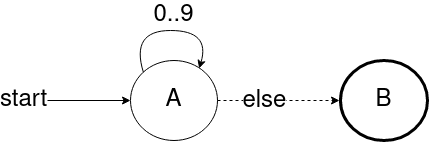

The diagram above was exported from draw.io. Its source (the exported page's mxGraphModel, read from the mxfile embedded in the PNG):
<mxGraphModel dx="1125" dy="583" grid="1" gridSize="10" guides="1" tooltips="1" connect="1" arrows="1" fold="1" page="1" pageScale="1" pageWidth="600" pageHeight="200" math="0" shadow="0">
  <root>
    <mxCell id="0" />
    <mxCell id="1" parent="0" />
    <mxCell id="7tW3wy6RKN7Lnr6_hAjr-1" value="&lt;div style=&quot;font-size: 24px;&quot;&gt;A&lt;/div&gt;" style="ellipse;whiteSpace=wrap;html=1;aspect=fixed;fontSize=24;" vertex="1" parent="1">
      <mxGeometry x="211" y="80" width="87" height="80" as="geometry" />
    </mxCell>
    <mxCell id="7tW3wy6RKN7Lnr6_hAjr-4" value="0..9" style="text;html=1;strokeColor=none;fillColor=none;align=center;verticalAlign=middle;whiteSpace=wrap;rounded=0;fontSize=24;" vertex="1" parent="1">
      <mxGeometry x="221" y="20" width="67" height="30" as="geometry" />
    </mxCell>
    <mxCell id="7tW3wy6RKN7Lnr6_hAjr-5" value="B" style="ellipse;whiteSpace=wrap;html=1;aspect=fixed;fontSize=24;perimeterSpacing=1;strokeWidth=3;" vertex="1" parent="1">
      <mxGeometry x="421" y="80" width="87" height="80" as="geometry" />
    </mxCell>
    <mxCell id="7tW3wy6RKN7Lnr6_hAjr-6" value="" style="endArrow=classic;html=1;rounded=0;dashed=1;entryX=0;entryY=0.5;entryDx=0;entryDy=0;exitX=1;exitY=0.5;exitDx=0;exitDy=0;fontSize=24;" edge="1" parent="1" source="7tW3wy6RKN7Lnr6_hAjr-1" target="7tW3wy6RKN7Lnr6_hAjr-5">
      <mxGeometry width="50" height="50" relative="1" as="geometry">
        <mxPoint x="421" y="50" as="sourcePoint" />
        <mxPoint x="471" as="targetPoint" />
      </mxGeometry>
    </mxCell>
    <mxCell id="7tW3wy6RKN7Lnr6_hAjr-15" value="else" style="edgeLabel;html=1;align=center;verticalAlign=middle;resizable=0;points=[];fontSize=24;" vertex="1" connectable="0" parent="7tW3wy6RKN7Lnr6_hAjr-6">
      <mxGeometry x="-0.2362" y="-1" relative="1" as="geometry">
        <mxPoint as="offset" />
      </mxGeometry>
    </mxCell>
    <mxCell id="7tW3wy6RKN7Lnr6_hAjr-8" value="start" style="text;html=1;strokeColor=none;fillColor=none;align=center;verticalAlign=middle;whiteSpace=wrap;rounded=0;fontSize=24;" vertex="1" parent="1">
      <mxGeometry x="81" y="105" width="47" height="30" as="geometry" />
    </mxCell>
    <mxCell id="7tW3wy6RKN7Lnr6_hAjr-9" value="" style="endArrow=classic;html=1;rounded=0;entryX=0;entryY=0.5;entryDx=0;entryDy=0;exitX=1;exitY=0.5;exitDx=0;exitDy=0;" edge="1" parent="1" source="7tW3wy6RKN7Lnr6_hAjr-8" target="7tW3wy6RKN7Lnr6_hAjr-1">
      <mxGeometry width="50" height="50" relative="1" as="geometry">
        <mxPoint x="291" y="220" as="sourcePoint" />
        <mxPoint x="341" y="170" as="targetPoint" />
      </mxGeometry>
    </mxCell>
    <mxCell id="7tW3wy6RKN7Lnr6_hAjr-11" value="" style="curved=1;endArrow=classic;html=1;rounded=0;entryX=0.789;entryY=0.1;entryDx=0;entryDy=0;entryPerimeter=0;exitX=0;exitY=0;exitDx=0;exitDy=0;" edge="1" parent="1" source="7tW3wy6RKN7Lnr6_hAjr-1" target="7tW3wy6RKN7Lnr6_hAjr-1">
      <mxGeometry width="50" height="50" relative="1" as="geometry">
        <mxPoint x="221" y="60" as="sourcePoint" />
        <mxPoint x="271" y="10" as="targetPoint" />
        <Array as="points">
          <mxPoint x="211" y="50" />
          <mxPoint x="291" y="50" />
        </Array>
      </mxGeometry>
    </mxCell>
  </root>
</mxGraphModel>